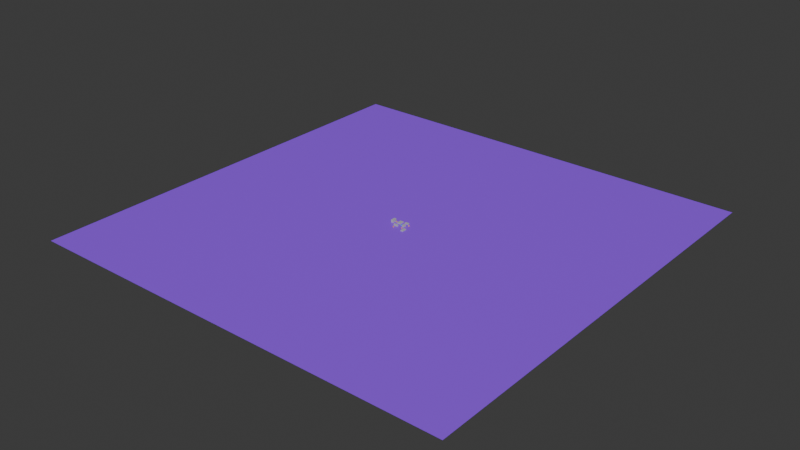 # Source: Editor.blend  (saved by Blender 4.4.30; exported with 4.5.12 LTS)
import bpy
from mathutils import Matrix  # noqa: F401  (used for matrix-valued properties, if any)

bpy.ops.wm.read_factory_settings(use_empty=True)
scene = bpy.context.scene
scene.name = 'Scene'

# ---- collections
col_collection = bpy.data.collections.new('Collection'); scene.collection.children.link(col_collection)

# ---- materials (node trees are filled in below, after node groups)
mat_x = bpy.data.materials.new('マテリアル')
mat_mat_player = bpy.data.materials.new('Mat_PLAYER')
mat_mat_normal_enemy = bpy.data.materials.new('Mat_NORMAL_ENEMY')
mat_mat_normal_obstacle = bpy.data.materials.new('Mat_NORMAL_OBSTACLE')

# ---- material node trees
mat_x.use_nodes = True; mat_x.node_tree.nodes.clear()
_N = mat_x.node_tree.nodes; _L = mat_x.node_tree.links
n0 = _N.new('ShaderNodeBsdfPrincipled'); n0.name = 'プリンシプルBSDF'; n0.location = (10, 300)
n0.inputs[0].default_value = (0.3206, 0.06839, 1.0, 1.0)
n1 = _N.new('ShaderNodeOutputMaterial'); n1.name = 'マテリアル出力'; n1.location = (300, 300)
_L.new(n0.outputs[0], n1.inputs[0])
n1.is_active_output = True
mat_mat_player.use_nodes = True; mat_mat_player.node_tree.nodes.clear()
_N = mat_mat_player.node_tree.nodes; _L = mat_mat_player.node_tree.links
n0 = _N.new('ShaderNodeOutputMaterial'); n0.name = 'マテリアル出力'; n0.location = (0, 0)
n1 = _N.new('ShaderNodeBsdfPrincipled'); n1.name = 'プリンシプルBSDF'; n1.location = (0, 0)
n1.inputs[0].default_value = (0.0, 0.5, 1.0, 1.0)
_L.new(n1.outputs[0], n0.inputs[0])
n0.is_active_output = True
mat_mat_normal_enemy.use_nodes = True; mat_mat_normal_enemy.node_tree.nodes.clear()
_N = mat_mat_normal_enemy.node_tree.nodes; _L = mat_mat_normal_enemy.node_tree.links
n0 = _N.new('ShaderNodeOutputMaterial'); n0.name = 'マテリアル出力'; n0.location = (0, 0)
n1 = _N.new('ShaderNodeBsdfPrincipled'); n1.name = 'プリンシプルBSDF'; n1.location = (0, 0)
n1.inputs[0].default_value = (1.0, 0.5, 0.0, 1.0)
_L.new(n1.outputs[0], n0.inputs[0])
n0.is_active_output = True
mat_mat_normal_obstacle.use_nodes = True; mat_mat_normal_obstacle.node_tree.nodes.clear()
_N = mat_mat_normal_obstacle.node_tree.nodes; _L = mat_mat_normal_obstacle.node_tree.links
n0 = _N.new('ShaderNodeOutputMaterial'); n0.name = 'マテリアル出力'; n0.location = (0, 0)
n1 = _N.new('ShaderNodeBsdfPrincipled'); n1.name = 'プリンシプルBSDF'; n1.location = (0, 0)
n1.inputs[0].default_value = (0.5, 0.5, 0.5, 1.0)
_L.new(n1.outputs[0], n0.inputs[0])
n0.is_active_output = True

# ---- world
world_world = bpy.data.worlds.new('World'); scene.world = world_world
world_world.use_nodes = True; world_world.node_tree.nodes.clear()
_N = world_world.node_tree.nodes; _L = world_world.node_tree.links
n0 = _N.new('ShaderNodeOutputWorld'); n0.name = 'World Output'; n0.location = (300, 300)
n1 = _N.new('ShaderNodeBackground'); n1.name = 'Background'; n1.location = (10, 300)
n1.inputs[0].default_value = (0.05088, 0.05088, 0.05088, 1.0)
_L.new(n1.outputs[0], n0.inputs[0])
n0.is_active_output = True
world_world.color = (0.05088, 0.05088, 0.05088)
world_world.sun_shadow_jitter_overblur = 0.0

# ---- meshes
me_x = bpy.data.meshes.new('平面')
me_x.from_pydata([(-1.0, -1.0, 0.0), (1.0, -1.0, 0.0), (-1.0, 1.0, 0.0), (1.0, 1.0, 0.0)], [], [(0, 1, 3, 2)])
_uv = me_x.uv_layers.new(name='UVマップ')
_uv.uv.foreach_set('vector', [0.0, 0.0, 1.0, 0.0, 1.0, 1.0, 0.0, 1.0])
me_x.materials.append(mat_x)
me_x.update()
me_026 = bpy.data.meshes.new('立方体.026')
me_026.from_pydata([(-1.0, -1.0, -1.0), (-1.0, -1.0, 1.0), (-1.0, 1.0, -1.0), (-1.0, 1.0, 1.0), (1.0, -1.0, -1.0), (1.0, -1.0, 1.0), (1.0, 1.0, -1.0), (1.0, 1.0, 1.0)], [], [(0, 1, 3, 2), (2, 3, 7, 6), (6, 7, 5, 4), (4, 5, 1, 0), (2, 6, 4, 0), (7, 3, 1, 5)])
_uv = me_026.uv_layers.new(name='UVマップ')
_uv.uv.foreach_set('vector', [0.375, 0.0, 0.625, 0.0, 0.625, 0.25, 0.375, 0.25, 0.375, 0.25, 0.625, 0.25, 0.625, 0.5, 0.375, 0.5, 0.375, 0.5, 0.625, 0.5, 0.625, 0.75, 0.375, 0.75, 0.375, 0.75, 0.625, 0.75, 0.625, 1.0, 0.375, 1.0, 0.125, 0.5, 0.375, 0.5, 0.375, 0.75, 0.125, 0.75, 0.625, 0.5, 0.875, 0.5, 0.875, 0.75, 0.625, 0.75])
me_026.materials.append(mat_mat_player)
me_026.update()
me_027 = bpy.data.meshes.new('立方体.027')
me_027.from_pydata([(-1.0, -1.0, -1.0), (-1.0, -1.0, 1.0), (-1.0, 1.0, -1.0), (-1.0, 1.0, 1.0), (1.0, -1.0, -1.0), (1.0, -1.0, 1.0), (1.0, 1.0, -1.0), (1.0, 1.0, 1.0)], [], [(0, 1, 3, 2), (2, 3, 7, 6), (6, 7, 5, 4), (4, 5, 1, 0), (2, 6, 4, 0), (7, 3, 1, 5)])
_uv = me_027.uv_layers.new(name='UVマップ')
_uv.uv.foreach_set('vector', [0.375, 0.0, 0.625, 0.0, 0.625, 0.25, 0.375, 0.25, 0.375, 0.25, 0.625, 0.25, 0.625, 0.5, 0.375, 0.5, 0.375, 0.5, 0.625, 0.5, 0.625, 0.75, 0.375, 0.75, 0.375, 0.75, 0.625, 0.75, 0.625, 1.0, 0.375, 1.0, 0.125, 0.5, 0.375, 0.5, 0.375, 0.75, 0.125, 0.75, 0.625, 0.5, 0.875, 0.5, 0.875, 0.75, 0.625, 0.75])
me_027.materials.append(mat_mat_normal_enemy)
me_027.update()
me_028 = bpy.data.meshes.new('立方体.028')
me_028.from_pydata([(-1.0, -1.0, -1.0), (-1.0, -1.0, 1.0), (-1.0, 1.0, -1.0), (-1.0, 1.0, 1.0), (1.0, -1.0, -1.0), (1.0, -1.0, 1.0), (1.0, 1.0, -1.0), (1.0, 1.0, 1.0)], [], [(0, 1, 3, 2), (2, 3, 7, 6), (6, 7, 5, 4), (4, 5, 1, 0), (2, 6, 4, 0), (7, 3, 1, 5)])
_uv = me_028.uv_layers.new(name='UVマップ')
_uv.uv.foreach_set('vector', [0.375, 0.0, 0.625, 0.0, 0.625, 0.25, 0.375, 0.25, 0.375, 0.25, 0.625, 0.25, 0.625, 0.5, 0.375, 0.5, 0.375, 0.5, 0.625, 0.5, 0.625, 0.75, 0.375, 0.75, 0.375, 0.75, 0.625, 0.75, 0.625, 1.0, 0.375, 1.0, 0.125, 0.5, 0.375, 0.5, 0.375, 0.75, 0.125, 0.75, 0.625, 0.5, 0.875, 0.5, 0.875, 0.75, 0.625, 0.75])
me_028.materials.append(mat_mat_normal_enemy)
me_028.update()
me_032 = bpy.data.meshes.new('立方体.032')
me_032.from_pydata([(-1.0, -1.0, -1.0), (-1.0, -1.0, 1.0), (-1.0, 1.0, -1.0), (-1.0, 1.0, 1.0), (1.0, -1.0, -1.0), (1.0, -1.0, 1.0), (1.0, 1.0, -1.0), (1.0, 1.0, 1.0)], [], [(0, 1, 3, 2), (2, 3, 7, 6), (6, 7, 5, 4), (4, 5, 1, 0), (2, 6, 4, 0), (7, 3, 1, 5)])
_uv = me_032.uv_layers.new(name='UVマップ')
_uv.uv.foreach_set('vector', [0.375, 0.0, 0.625, 0.0, 0.625, 0.25, 0.375, 0.25, 0.375, 0.25, 0.625, 0.25, 0.625, 0.5, 0.375, 0.5, 0.375, 0.5, 0.625, 0.5, 0.625, 0.75, 0.375, 0.75, 0.375, 0.75, 0.625, 0.75, 0.625, 1.0, 0.375, 1.0, 0.125, 0.5, 0.375, 0.5, 0.375, 0.75, 0.125, 0.75, 0.625, 0.5, 0.875, 0.5, 0.875, 0.75, 0.625, 0.75])
me_032.materials.append(mat_mat_normal_enemy)
me_032.update()
me_033 = bpy.data.meshes.new('立方体.033')
me_033.from_pydata([(-1.0, -1.0, -1.0), (-1.0, -1.0, 1.0), (-1.0, 1.0, -1.0), (-1.0, 1.0, 1.0), (1.0, -1.0, -1.0), (1.0, -1.0, 1.0), (1.0, 1.0, -1.0), (1.0, 1.0, 1.0)], [], [(0, 1, 3, 2), (2, 3, 7, 6), (6, 7, 5, 4), (4, 5, 1, 0), (2, 6, 4, 0), (7, 3, 1, 5)])
_uv = me_033.uv_layers.new(name='UVマップ')
_uv.uv.foreach_set('vector', [0.375, 0.0, 0.625, 0.0, 0.625, 0.25, 0.375, 0.25, 0.375, 0.25, 0.625, 0.25, 0.625, 0.5, 0.375, 0.5, 0.375, 0.5, 0.625, 0.5, 0.625, 0.75, 0.375, 0.75, 0.375, 0.75, 0.625, 0.75, 0.625, 1.0, 0.375, 1.0, 0.125, 0.5, 0.375, 0.5, 0.375, 0.75, 0.125, 0.75, 0.625, 0.5, 0.875, 0.5, 0.875, 0.75, 0.625, 0.75])
me_033.materials.append(mat_mat_normal_obstacle)
me_033.update()
me_034 = bpy.data.meshes.new('立方体.034')
me_034.from_pydata([(-1.0, -1.0, -1.0), (-1.0, -1.0, 1.0), (-1.0, 1.0, -1.0), (-1.0, 1.0, 1.0), (1.0, -1.0, -1.0), (1.0, -1.0, 1.0), (1.0, 1.0, -1.0), (1.0, 1.0, 1.0)], [], [(0, 1, 3, 2), (2, 3, 7, 6), (6, 7, 5, 4), (4, 5, 1, 0), (2, 6, 4, 0), (7, 3, 1, 5)])
_uv = me_034.uv_layers.new(name='UVマップ')
_uv.uv.foreach_set('vector', [0.375, 0.0, 0.625, 0.0, 0.625, 0.25, 0.375, 0.25, 0.375, 0.25, 0.625, 0.25, 0.625, 0.5, 0.375, 0.5, 0.375, 0.5, 0.625, 0.5, 0.625, 0.75, 0.375, 0.75, 0.375, 0.75, 0.625, 0.75, 0.625, 1.0, 0.375, 1.0, 0.125, 0.5, 0.375, 0.5, 0.375, 0.75, 0.125, 0.75, 0.625, 0.5, 0.875, 0.5, 0.875, 0.75, 0.625, 0.75])
me_034.materials.append(mat_mat_normal_obstacle)
me_034.update()
me_035 = bpy.data.meshes.new('立方体.035')
me_035.from_pydata([(-1.0, -1.0, -1.0), (-1.0, -1.0, 1.0), (-1.0, 1.0, -1.0), (-1.0, 1.0, 1.0), (1.0, -1.0, -1.0), (1.0, -1.0, 1.0), (1.0, 1.0, -1.0), (1.0, 1.0, 1.0)], [], [(0, 1, 3, 2), (2, 3, 7, 6), (6, 7, 5, 4), (4, 5, 1, 0), (2, 6, 4, 0), (7, 3, 1, 5)])
_uv = me_035.uv_layers.new(name='UVマップ')
_uv.uv.foreach_set('vector', [0.375, 0.0, 0.625, 0.0, 0.625, 0.25, 0.375, 0.25, 0.375, 0.25, 0.625, 0.25, 0.625, 0.5, 0.375, 0.5, 0.375, 0.5, 0.625, 0.5, 0.625, 0.75, 0.375, 0.75, 0.375, 0.75, 0.625, 0.75, 0.625, 1.0, 0.375, 1.0, 0.125, 0.5, 0.375, 0.5, 0.375, 0.75, 0.125, 0.75, 0.625, 0.5, 0.875, 0.5, 0.875, 0.75, 0.625, 0.75])
me_035.materials.append(mat_mat_normal_enemy)
me_035.update()
me_x_1 = bpy.data.meshes.new('立方体')
me_x_1.from_pydata([(-1.0, -1.0, -1.0), (-1.0, -1.0, 1.0), (-1.0, 1.0, -1.0), (-1.0, 1.0, 1.0), (1.0, -1.0, -1.0), (1.0, -1.0, 1.0), (1.0, 1.0, -1.0), (1.0, 1.0, 1.0)], [], [(0, 1, 3, 2), (2, 3, 7, 6), (6, 7, 5, 4), (4, 5, 1, 0), (2, 6, 4, 0), (7, 3, 1, 5)])
_uv = me_x_1.uv_layers.new(name='UVマップ')
_uv.uv.foreach_set('vector', [0.375, 0.0, 0.625, 0.0, 0.625, 0.25, 0.375, 0.25, 0.375, 0.25, 0.625, 0.25, 0.625, 0.5, 0.375, 0.5, 0.375, 0.5, 0.625, 0.5, 0.625, 0.75, 0.375, 0.75, 0.375, 0.75, 0.625, 0.75, 0.625, 1.0, 0.375, 1.0, 0.125, 0.5, 0.375, 0.5, 0.375, 0.75, 0.125, 0.75, 0.625, 0.5, 0.875, 0.5, 0.875, 0.75, 0.625, 0.75])
me_x_1.materials.append(mat_mat_normal_obstacle)
me_x_1.update()
me_001 = bpy.data.meshes.new('立方体.001')
me_001.from_pydata([(-1.0, -1.0, -1.0), (-1.0, -1.0, 1.0), (-1.0, 1.0, -1.0), (-1.0, 1.0, 1.0), (1.0, -1.0, -1.0), (1.0, -1.0, 1.0), (1.0, 1.0, -1.0), (1.0, 1.0, 1.0)], [], [(0, 1, 3, 2), (2, 3, 7, 6), (6, 7, 5, 4), (4, 5, 1, 0), (2, 6, 4, 0), (7, 3, 1, 5)])
_uv = me_001.uv_layers.new(name='UVマップ')
_uv.uv.foreach_set('vector', [0.375, 0.0, 0.625, 0.0, 0.625, 0.25, 0.375, 0.25, 0.375, 0.25, 0.625, 0.25, 0.625, 0.5, 0.375, 0.5, 0.375, 0.5, 0.625, 0.5, 0.625, 0.75, 0.375, 0.75, 0.375, 0.75, 0.625, 0.75, 0.625, 1.0, 0.375, 1.0, 0.125, 0.5, 0.375, 0.5, 0.375, 0.75, 0.125, 0.75, 0.625, 0.5, 0.875, 0.5, 0.875, 0.75, 0.625, 0.75])
me_001.materials.append(mat_mat_normal_obstacle)
me_001.update()
me_002 = bpy.data.meshes.new('立方体.002')
me_002.from_pydata([(-1.0, -1.0, -1.0), (-1.0, -1.0, 1.0), (-1.0, 1.0, -1.0), (-1.0, 1.0, 1.0), (1.0, -1.0, -1.0), (1.0, -1.0, 1.0), (1.0, 1.0, -1.0), (1.0, 1.0, 1.0)], [], [(0, 1, 3, 2), (2, 3, 7, 6), (6, 7, 5, 4), (4, 5, 1, 0), (2, 6, 4, 0), (7, 3, 1, 5)])
_uv = me_002.uv_layers.new(name='UVマップ')
_uv.uv.foreach_set('vector', [0.375, 0.0, 0.625, 0.0, 0.625, 0.25, 0.375, 0.25, 0.375, 0.25, 0.625, 0.25, 0.625, 0.5, 0.375, 0.5, 0.375, 0.5, 0.625, 0.5, 0.625, 0.75, 0.375, 0.75, 0.375, 0.75, 0.625, 0.75, 0.625, 1.0, 0.375, 1.0, 0.125, 0.5, 0.375, 0.5, 0.375, 0.75, 0.125, 0.75, 0.625, 0.5, 0.875, 0.5, 0.875, 0.75, 0.625, 0.75])
me_002.materials.append(mat_mat_normal_obstacle)
me_002.update()
me_003 = bpy.data.meshes.new('立方体.003')
me_003.from_pydata([(-1.0, -1.0, -1.0), (-1.0, -1.0, 1.0), (-1.0, 1.0, -1.0), (-1.0, 1.0, 1.0), (1.0, -1.0, -1.0), (1.0, -1.0, 1.0), (1.0, 1.0, -1.0), (1.0, 1.0, 1.0)], [], [(0, 1, 3, 2), (2, 3, 7, 6), (6, 7, 5, 4), (4, 5, 1, 0), (2, 6, 4, 0), (7, 3, 1, 5)])
_uv = me_003.uv_layers.new(name='UVマップ')
_uv.uv.foreach_set('vector', [0.375, 0.0, 0.625, 0.0, 0.625, 0.25, 0.375, 0.25, 0.375, 0.25, 0.625, 0.25, 0.625, 0.5, 0.375, 0.5, 0.375, 0.5, 0.625, 0.5, 0.625, 0.75, 0.375, 0.75, 0.375, 0.75, 0.625, 0.75, 0.625, 1.0, 0.375, 1.0, 0.125, 0.5, 0.375, 0.5, 0.375, 0.75, 0.125, 0.75, 0.625, 0.5, 0.875, 0.5, 0.875, 0.75, 0.625, 0.75])
me_003.materials.append(mat_mat_normal_obstacle)
me_003.update()

# ---- objects
ob_x = bpy.data.objects.new('床', me_x)
ob_player = bpy.data.objects.new('Player', me_026)
ob_noraml_enemy = bpy.data.objects.new('Noraml_Enemy', me_027)
ob_noraml_enemy_001 = bpy.data.objects.new('Noraml_Enemy.001', me_028)
ob_noraml_enemy_002 = bpy.data.objects.new('Noraml_Enemy.002', me_032)
ob_normal_obstacle = bpy.data.objects.new('Normal_Obstacle', me_033)
ob_normal_obstacle_001 = bpy.data.objects.new('Normal_Obstacle.001', me_034)
ob_noraml_enemy_003 = bpy.data.objects.new('Noraml_Enemy.003', me_035)
ob_normal_obstacle_002 = bpy.data.objects.new('Normal_Obstacle.002', me_x_1)
ob_normal_obstacle_003 = bpy.data.objects.new('Normal_Obstacle.003', me_001)
ob_normal_obstacle_004 = bpy.data.objects.new('Normal_Obstacle.004', me_002)
ob_normal_obstacle_005 = bpy.data.objects.new('Normal_Obstacle.005', me_003)

# ---- transforms, parenting, visibility, modifiers, constraints
ob_x.location = (0.0, 0.0, 0.0)
ob_x.scale = (500.0, 500.0, 1.0)
ob_player.location = (0.0, 5.0, 1.0)
ob_noraml_enemy.location = (8.791, -4.417, 1.0)
ob_noraml_enemy_001.location = (-8.137, -11.11, 1.0)
ob_noraml_enemy_002.location = (14.15, 11.78, 1.0)
ob_normal_obstacle.location = (6.995, 4.427, 2.0)
ob_normal_obstacle.scale = (2.34, 3.64, 2.0)
ob_normal_obstacle_001.location = (-7.793, -3.372, 2.0)
ob_normal_obstacle_001.scale = (4.93, 1.64, 2.0)
ob_noraml_enemy_003.location = (-17.33, 10.46, 1.0)
ob_normal_obstacle_002.location = (-9.225, 12.56, 1.0)
ob_normal_obstacle_002.scale = (4.26, 5.58, 1.0)
ob_normal_obstacle_003.location = (17.16, -9.867, 1.0)
ob_normal_obstacle_003.scale = (2.94, 5.59, 1.0)
ob_normal_obstacle_004.location = (4.243, 17.68, 1.0)
ob_normal_obstacle_004.scale = (4.37, 2.33, 1.0)
ob_normal_obstacle_005.location = (-23.76, 8.195, 3.0)
ob_normal_obstacle_005.scale = (2.69, 5.45, 3.0)

# ---- collection membership
col_collection.objects.link(ob_x)
col_collection.objects.link(ob_player)
col_collection.objects.link(ob_noraml_enemy)
col_collection.objects.link(ob_noraml_enemy_001)
col_collection.objects.link(ob_noraml_enemy_002)
col_collection.objects.link(ob_normal_obstacle)
col_collection.objects.link(ob_normal_obstacle_001)
col_collection.objects.link(ob_noraml_enemy_003)
col_collection.objects.link(ob_normal_obstacle_002)
col_collection.objects.link(ob_normal_obstacle_003)
col_collection.objects.link(ob_normal_obstacle_004)
col_collection.objects.link(ob_normal_obstacle_005)

# ---- scene / render settings (as saved in the file)
scene.frame_start = 1; scene.frame_end = 250; scene.frame_set(1)
scene.render.engine = 'BLENDER_EEVEE_NEXT'
bpy.context.view_layer.update()

# ---- added for rendering (the .blend has no active camera and no usable light): camera, sun
cam_auto = bpy.data.cameras.new('AutoCamera')
cam_auto.lens = 50.0
cam_auto.sensor_width = 36.0
cam_auto.clip_end = 22963.7
ob_auto_camera = bpy.data.objects.new('AutoCamera', cam_auto)
scene.collection.objects.link(ob_auto_camera)
ob_auto_camera.location = (1308.48, -1570.17, 1049.78)
ob_auto_camera.rotation_euler = (1.09748, -7.21219e-08, 0.694738)
scene.camera = ob_auto_camera
light_auto_sun = bpy.data.lights.new('AutoSun', 'SUN')
light_auto_sun.energy = 3.0
light_auto_sun.angle = 0.0523599
ob_auto_sun = bpy.data.objects.new('AutoSun', light_auto_sun)
scene.collection.objects.link(ob_auto_sun)
ob_auto_sun.rotation_euler = (0.872665, 0.174533, 0.523599)
bpy.context.view_layer.update()

